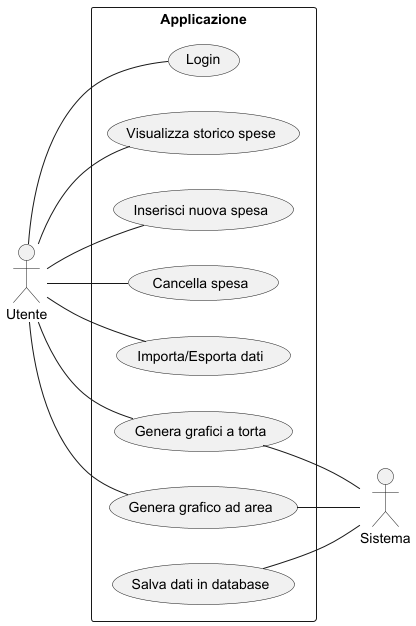

The diagram above was rendered by PlantUML. Its source (embedded in the PNG):
@startuml

left to right direction

actor Utente
actor Sistema

rectangle Applicazione {
  Utente -- (Login)
  Utente -- (Visualizza storico spese)
  Utente -- (Inserisci nuova spesa)
  Utente -- (Cancella spesa)
  Utente -- (Importa/Esporta dati)
  Utente -- (Genera grafici a torta)
  Utente -- (Genera grafico ad area)
  (Genera grafici a torta) -- Sistema
  (Genera grafico ad area) -- Sistema
  (Salva dati in database) -- Sistema
}

@enduml